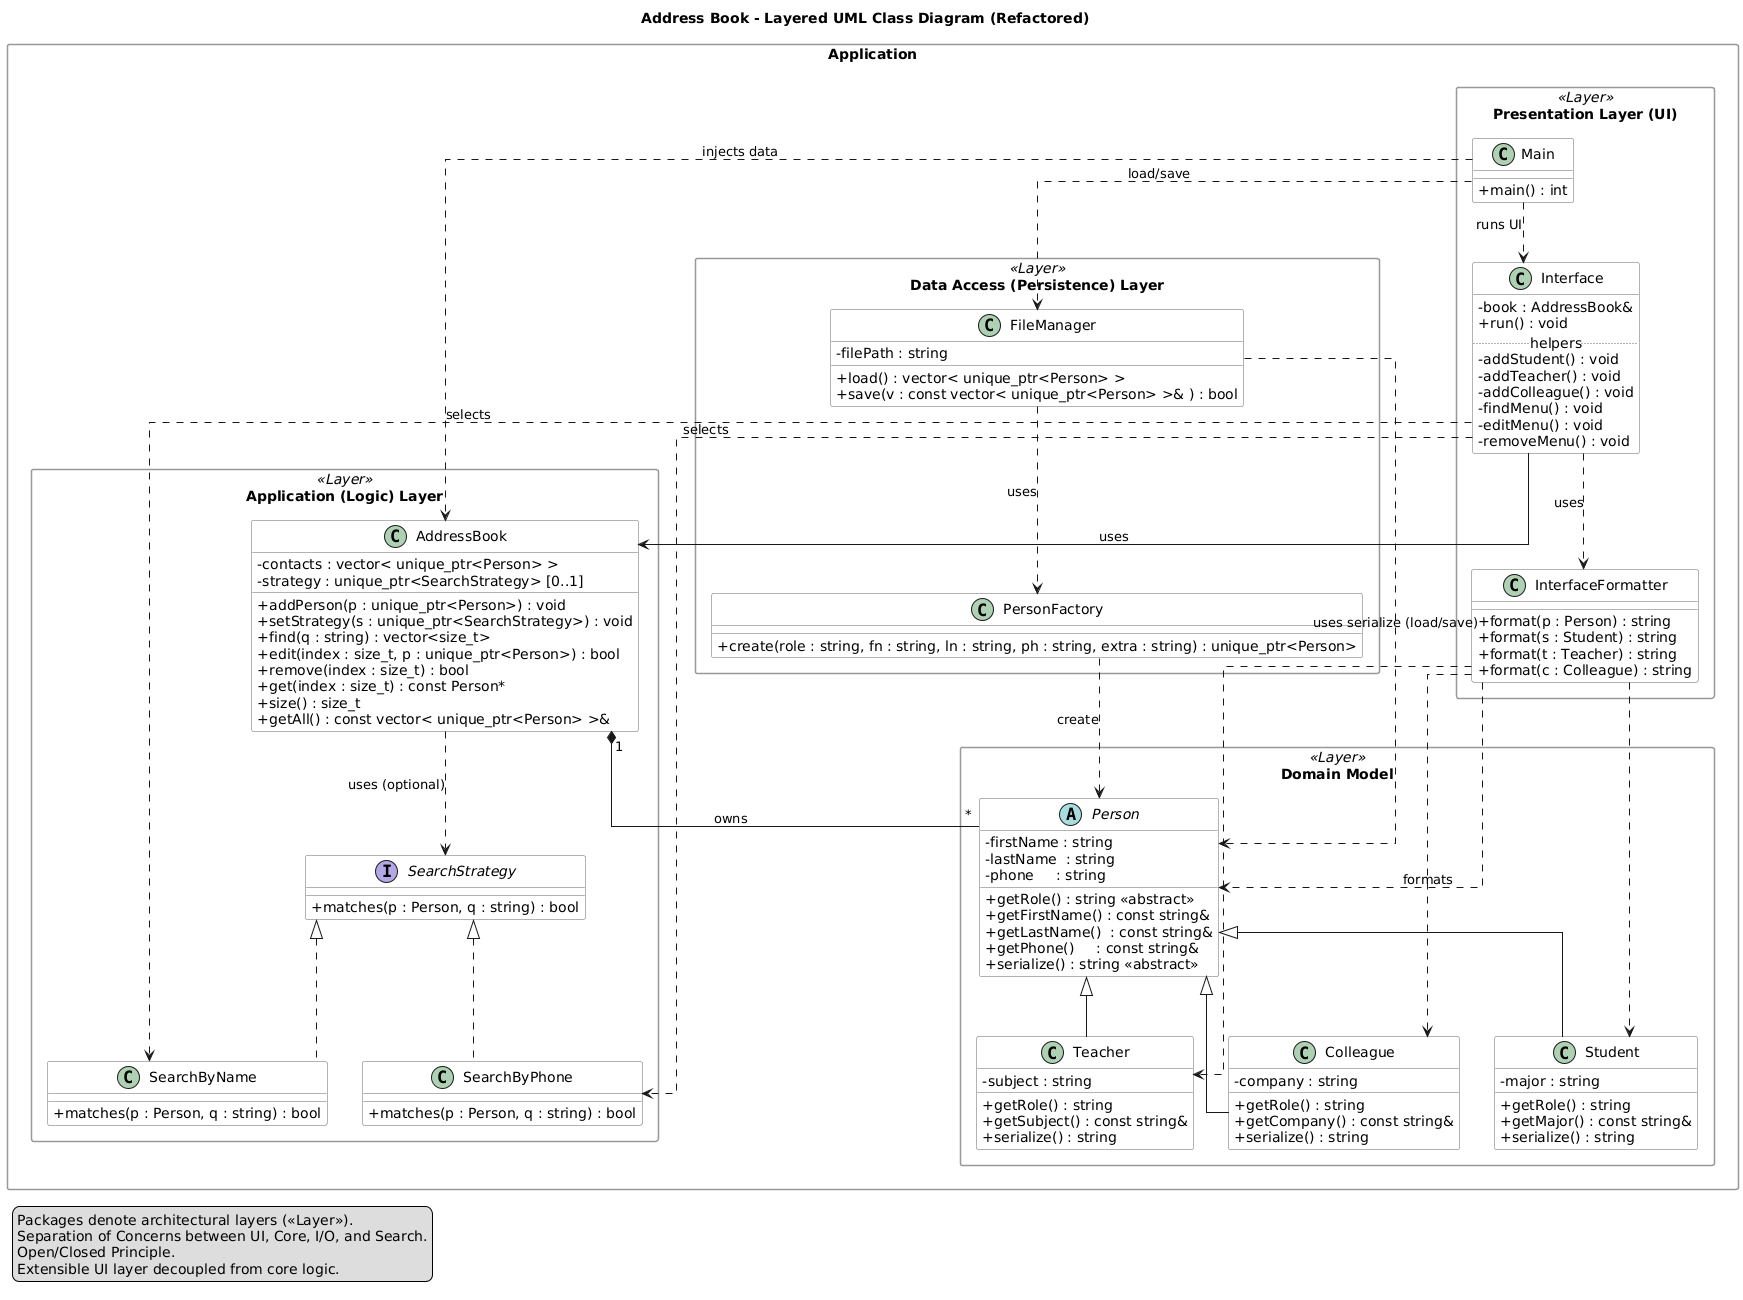

The diagram above was rendered by PlantUML. Its source (embedded in the PNG):
@startuml
title Address Book - Layered UML Class Diagram (Refactored)

skinparam classAttributeIconSize 0
skinparam shadowing false
skinparam linetype ortho
skinparam packageStyle rectangle
skinparam package {
  BackgroundColor<<Layer>> #F9F9F9
  BorderColor #999999
}
skinparam class {
  BackgroundColor White
  BorderColor #666666
}

package "Application" {
  package "Presentation Layer (UI)" <<Layer>> {
    class Main {
      + main() : int
    }
    class Interface {
      - book : AddressBook&
      + run() : void
      .. helpers ..
      - addStudent() : void
      - addTeacher() : void
      - addColleague() : void
      - findMenu() : void
      - editMenu() : void
      - removeMenu() : void
    }

    class InterfaceFormatter {
      + format(p : Person) : string
      + format(s : Student) : string
      + format(t : Teacher) : string
      + format(c : Colleague) : string
    }
  }

  package "Application (Logic) Layer" <<Layer>> {
    class AddressBook {
      - contacts : vector< unique_ptr<Person> >
      - strategy : unique_ptr<SearchStrategy> [0..1]
      + addPerson(p : unique_ptr<Person>) : void
      + setStrategy(s : unique_ptr<SearchStrategy>) : void
      + find(q : string) : vector<size_t>
      + edit(index : size_t, p : unique_ptr<Person>) : bool
      + remove(index : size_t) : bool
      + get(index : size_t) : const Person*
      + size() : size_t
      + getAll() : const vector< unique_ptr<Person> >&
    }

    interface SearchStrategy {
      + matches(p : Person, q : string) : bool
    }

    class SearchByName {
      + matches(p : Person, q : string) : bool
    }

    class SearchByPhone {
      + matches(p : Person, q : string) : bool
    }

    SearchStrategy <|.. SearchByName
    SearchStrategy <|.. SearchByPhone
  }

  package "Domain Model" <<Layer>> {
    abstract class Person {
      - firstName : string
      - lastName  : string
      - phone     : string
      + getRole() : string <<abstract>>
      + getFirstName() : const string&
      + getLastName()  : const string&
      + getPhone()     : const string&
      + serialize() : string <<abstract>>
    }

    class Student {
      - major : string
      + getRole() : string
      + getMajor() : const string&
      + serialize() : string
    }

    class Teacher {
      - subject : string
      + getRole() : string
      + getSubject() : const string&
      + serialize() : string
    }

    class Colleague {
      - company : string
      + getRole() : string
      + getCompany() : const string&
      + serialize() : string
    }
    
    ' Inheritance
    Person <|-- Student
    Person <|-- Teacher
    Person <|-- Colleague
  }

  package "Data Access (Persistence) Layer" <<Layer>> {
    class FileManager {
      - filePath : string
      + load() : vector< unique_ptr<Person> >
      + save(v : const vector< unique_ptr<Person> >& ) : bool
    }

    class PersonFactory {
      + create(role : string, fn : string, ln : string, ph : string, extra : string) : unique_ptr<Person>
    }
  }

  ' --- Cross-layer relationships (dependencies / uses) ---

  Interface --> AddressBook : uses
  Interface ..> SearchByName : selects
  Interface ..> SearchByPhone : selects
  
  ' Composition / aggregation
  AddressBook ..> SearchStrategy : uses (optional)
  AddressBook "1" *-- "*" Person : owns

  FileManager ..> PersonFactory : uses
  FileManager ..> Person : uses serialize (load/save)

  PersonFactory ..> Person : create

  Interface ..> InterfaceFormatter : uses
  
  InterfaceFormatter ..> Person : formats
  InterfaceFormatter ..> Student
  InterfaceFormatter ..> Teacher
  InterfaceFormatter ..> Colleague

  Main ..> FileManager : load/save
  Main ..> AddressBook : injects data
  Main ..> Interface : runs UI
}

legend left
  Packages denote architectural layers (<<Layer>>).
  Separation of Concerns between UI, Core, I/O, and Search.
  Open/Closed Principle.
  Extensible UI layer decoupled from core logic.
endlegend
@enduml